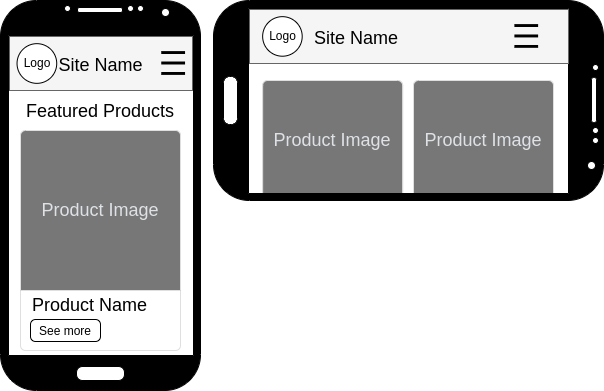

The diagram above was exported from draw.io. Its source (the exported page's mxGraphModel, read from the mxfile embedded in the PNG):
<mxGraphModel dx="724" dy="836" grid="1" gridSize="10" guides="1" tooltips="1" connect="1" arrows="1" fold="1" page="1" pageScale="1" pageWidth="827" pageHeight="1169" math="0" shadow="0">
  <root>
    <mxCell id="0" />
    <mxCell id="1" parent="0" />
    <mxCell id="Km6l44gOMjH1qFd0gVRQ-1" value="" style="group" vertex="1" connectable="0" parent="1">
      <mxGeometry x="827" width="200" height="390" as="geometry" />
    </mxCell>
    <mxCell id="Km6l44gOMjH1qFd0gVRQ-2" value="" style="verticalLabelPosition=bottom;verticalAlign=top;html=1;shadow=0;dashed=0;strokeWidth=1;shape=mxgraph.android.phone2;strokeColor=#000000;fillColor=#000000;fontColor=#ffffff;" vertex="1" parent="Km6l44gOMjH1qFd0gVRQ-1">
      <mxGeometry width="200" height="390" as="geometry" />
    </mxCell>
    <mxCell id="Km6l44gOMjH1qFd0gVRQ-3" value="" style="html=1;shadow=0;dashed=0;shape=mxgraph.bootstrap.rrect;rSize=5;strokeColor=#DFDFDF;html=1;whiteSpace=wrap;fillColor=#ffffff;fontColor=#000000;verticalAlign=bottom;align=left;spacing=20;spacingBottom=50;fontSize=14;fontStyle=0" vertex="1" parent="Km6l44gOMjH1qFd0gVRQ-1">
      <mxGeometry x="20" y="130" width="160" height="220" as="geometry" />
    </mxCell>
    <mxCell id="Km6l44gOMjH1qFd0gVRQ-4" value="Product Image" style="html=1;shadow=0;dashed=0;shape=mxgraph.bootstrap.topButton;rSize=5;perimeter=none;whiteSpace=wrap;fillColor=#777777;strokeColor=#DFDFDF;fontColor=#DEE2E6;resizeWidth=1;fontSize=18;" vertex="1" parent="Km6l44gOMjH1qFd0gVRQ-3">
      <mxGeometry width="160" height="160" relative="1" as="geometry" />
    </mxCell>
    <mxCell id="Km6l44gOMjH1qFd0gVRQ-5" value="&lt;font style=&quot;font-size: 12px;&quot;&gt;See more&lt;/font&gt;" style="html=1;shadow=0;dashed=0;shape=mxgraph.bootstrap.rrect;rSize=5;perimeter=none;whiteSpace=wrap;resizeWidth=1;fontSize=14;" vertex="1" parent="Km6l44gOMjH1qFd0gVRQ-3">
      <mxGeometry y="1" width="70" height="22" relative="1" as="geometry">
        <mxPoint x="10" y="-31" as="offset" />
      </mxGeometry>
    </mxCell>
    <mxCell id="Km6l44gOMjH1qFd0gVRQ-6" value="Product Name" style="text;html=1;strokeColor=none;fillColor=none;align=left;verticalAlign=middle;whiteSpace=wrap;rounded=0;fontSize=18;" vertex="1" parent="Km6l44gOMjH1qFd0gVRQ-3">
      <mxGeometry x="10" y="160" width="140" height="30" as="geometry" />
    </mxCell>
    <mxCell id="Km6l44gOMjH1qFd0gVRQ-7" value="" style="group" vertex="1" connectable="0" parent="Km6l44gOMjH1qFd0gVRQ-1">
      <mxGeometry x="9" y="36" width="183" height="54" as="geometry" />
    </mxCell>
    <mxCell id="Km6l44gOMjH1qFd0gVRQ-8" value="" style="rounded=0;whiteSpace=wrap;html=1;strokeColor=#666666;fillColor=#f5f5f5;fontColor=#333333;" vertex="1" parent="Km6l44gOMjH1qFd0gVRQ-7">
      <mxGeometry width="183.00000000000003" height="54" as="geometry" />
    </mxCell>
    <mxCell id="Km6l44gOMjH1qFd0gVRQ-9" value="&lt;font style=&quot;font-size: 18px;&quot;&gt;Site Name&lt;/font&gt;" style="text;html=1;strokeColor=none;fillColor=none;align=center;verticalAlign=middle;whiteSpace=wrap;rounded=0;fontSize=25;" vertex="1" parent="Km6l44gOMjH1qFd0gVRQ-7">
      <mxGeometry x="47.21" y="12.9" width="88.58" height="24.1" as="geometry" />
    </mxCell>
    <mxCell id="Km6l44gOMjH1qFd0gVRQ-10" value="" style="shape=image;html=1;verticalAlign=top;verticalLabelPosition=bottom;labelBackgroundColor=#ffffff;imageAspect=0;aspect=fixed;image=https://cdn4.iconfinder.com/data/icons/essential-app-2/16/burger-menu-more-panel-128.png;fontSize=20;strokeColor=#000000;fillColor=#777777;" vertex="1" parent="Km6l44gOMjH1qFd0gVRQ-7">
      <mxGeometry x="152.24793388429754" y="15.1" width="23.80380883938196" height="23.80380883938196" as="geometry" />
    </mxCell>
    <mxCell id="Km6l44gOMjH1qFd0gVRQ-11" value="" style="group" vertex="1" connectable="0" parent="Km6l44gOMjH1qFd0gVRQ-7">
      <mxGeometry x="7.539586776859542" y="7.160000000000023" width="39.673014732303265" height="39.673014732303265" as="geometry" />
    </mxCell>
    <mxCell id="Km6l44gOMjH1qFd0gVRQ-12" value="" style="ellipse;whiteSpace=wrap;html=1;aspect=fixed;" vertex="1" parent="Km6l44gOMjH1qFd0gVRQ-11">
      <mxGeometry width="39.673014732303265" height="39.673014732303265" as="geometry" />
    </mxCell>
    <mxCell id="Km6l44gOMjH1qFd0gVRQ-13" value="Logo" style="text;html=1;strokeColor=none;fillColor=none;align=center;verticalAlign=middle;whiteSpace=wrap;rounded=0;" vertex="1" parent="Km6l44gOMjH1qFd0gVRQ-11">
      <mxGeometry x="5.041322314049587" y="10.84" width="30.247933884297513" height="18" as="geometry" />
    </mxCell>
    <mxCell id="Km6l44gOMjH1qFd0gVRQ-14" value="Featured Products" style="text;html=1;strokeColor=none;fillColor=none;align=center;verticalAlign=middle;whiteSpace=wrap;rounded=0;fontSize=18;" vertex="1" parent="Km6l44gOMjH1qFd0gVRQ-1">
      <mxGeometry x="20" y="96" width="160" height="30" as="geometry" />
    </mxCell>
    <mxCell id="Km6l44gOMjH1qFd0gVRQ-15" value="" style="group" vertex="1" connectable="0" parent="1">
      <mxGeometry x="1040" width="390" height="200" as="geometry" />
    </mxCell>
    <mxCell id="Km6l44gOMjH1qFd0gVRQ-16" value="" style="html=1;shadow=0;dashed=0;shape=mxgraph.bootstrap.rrect;rSize=5;strokeColor=#DFDFDF;html=1;whiteSpace=wrap;fillColor=#ffffff;fontColor=#000000;verticalAlign=bottom;align=left;spacing=20;spacingBottom=50;fontSize=14;fontStyle=0" vertex="1" parent="Km6l44gOMjH1qFd0gVRQ-15">
      <mxGeometry x="200" y="80" width="140" height="120" as="geometry" />
    </mxCell>
    <mxCell id="Km6l44gOMjH1qFd0gVRQ-17" value="Product Image" style="html=1;shadow=0;dashed=0;shape=mxgraph.bootstrap.topButton;rSize=5;perimeter=none;whiteSpace=wrap;fillColor=#777777;strokeColor=#DFDFDF;fontColor=#DEE2E6;resizeWidth=1;fontSize=18;" vertex="1" parent="Km6l44gOMjH1qFd0gVRQ-16">
      <mxGeometry width="140" height="120" relative="1" as="geometry" />
    </mxCell>
    <mxCell id="Km6l44gOMjH1qFd0gVRQ-18" value="" style="html=1;shadow=0;dashed=0;shape=mxgraph.bootstrap.rrect;rSize=5;strokeColor=#DFDFDF;html=1;whiteSpace=wrap;fillColor=#ffffff;fontColor=#000000;verticalAlign=bottom;align=left;spacing=20;spacingBottom=50;fontSize=14;fontStyle=0" vertex="1" parent="Km6l44gOMjH1qFd0gVRQ-15">
      <mxGeometry x="49.1400000000001" y="80" width="140" height="120" as="geometry" />
    </mxCell>
    <mxCell id="Km6l44gOMjH1qFd0gVRQ-19" value="Product Image" style="html=1;shadow=0;dashed=0;shape=mxgraph.bootstrap.topButton;rSize=5;perimeter=none;whiteSpace=wrap;fillColor=#777777;strokeColor=#DFDFDF;fontColor=#DEE2E6;resizeWidth=1;fontSize=18;" vertex="1" parent="Km6l44gOMjH1qFd0gVRQ-18">
      <mxGeometry width="140" height="120" relative="1" as="geometry" />
    </mxCell>
    <mxCell id="Km6l44gOMjH1qFd0gVRQ-20" value="" style="verticalLabelPosition=bottom;verticalAlign=top;html=1;shadow=0;dashed=0;strokeWidth=1;shape=mxgraph.android.phone2;strokeColor=#000000;direction=south;fillColor=#000000;" vertex="1" parent="Km6l44gOMjH1qFd0gVRQ-15">
      <mxGeometry width="390" height="200" as="geometry" />
    </mxCell>
    <mxCell id="Km6l44gOMjH1qFd0gVRQ-21" value="" style="group" vertex="1" connectable="0" parent="Km6l44gOMjH1qFd0gVRQ-15">
      <mxGeometry x="36" y="9" width="319" height="54" as="geometry" />
    </mxCell>
    <mxCell id="Km6l44gOMjH1qFd0gVRQ-22" value="" style="rounded=0;whiteSpace=wrap;html=1;strokeColor=#666666;fillColor=#f5f5f5;fontColor=#333333;" vertex="1" parent="Km6l44gOMjH1qFd0gVRQ-21">
      <mxGeometry width="319.0000000000002" height="54" as="geometry" />
    </mxCell>
    <mxCell id="Km6l44gOMjH1qFd0gVRQ-23" value="&lt;font style=&quot;font-size: 18px;&quot;&gt;Site Name&lt;/font&gt;" style="text;html=1;strokeColor=none;fillColor=none;align=center;verticalAlign=middle;whiteSpace=wrap;rounded=0;fontSize=25;" vertex="1" parent="Km6l44gOMjH1qFd0gVRQ-21">
      <mxGeometry x="54.169811320754725" y="13.1" width="106.33333333333334" height="24.1" as="geometry" />
    </mxCell>
    <mxCell id="Km6l44gOMjH1qFd0gVRQ-24" value="" style="shape=image;html=1;verticalAlign=top;verticalLabelPosition=bottom;labelBackgroundColor=#ffffff;imageAspect=0;aspect=fixed;image=https://cdn4.iconfinder.com/data/icons/essential-app-2/16/burger-menu-more-panel-128.png;fontSize=20;strokeColor=#000000;fillColor=#777777;" vertex="1" parent="Km6l44gOMjH1qFd0gVRQ-21">
      <mxGeometry x="265.39393939393955" y="15.1" width="23.729188748976377" height="23.729188748976377" as="geometry" />
    </mxCell>
    <mxCell id="Km6l44gOMjH1qFd0gVRQ-25" value="" style="group" vertex="1" connectable="0" parent="Km6l44gOMjH1qFd0gVRQ-21">
      <mxGeometry x="13.142776949826196" y="7.160000000000023" width="69.15678524374175" height="39.673014732303265" as="geometry" />
    </mxCell>
    <mxCell id="Km6l44gOMjH1qFd0gVRQ-26" value="" style="ellipse;whiteSpace=wrap;html=1;aspect=fixed;" vertex="1" parent="Km6l44gOMjH1qFd0gVRQ-25">
      <mxGeometry width="39.54864791496062" height="39.54864791496062" as="geometry" />
    </mxCell>
    <mxCell id="Km6l44gOMjH1qFd0gVRQ-27" value="Logo" style="text;html=1;strokeColor=none;fillColor=none;align=center;verticalAlign=middle;whiteSpace=wrap;rounded=0;" vertex="1" parent="Km6l44gOMjH1qFd0gVRQ-25">
      <mxGeometry x="-6.530140080045741" y="10.84" width="52.72727272727273" height="18" as="geometry" />
    </mxCell>
  </root>
</mxGraphModel>